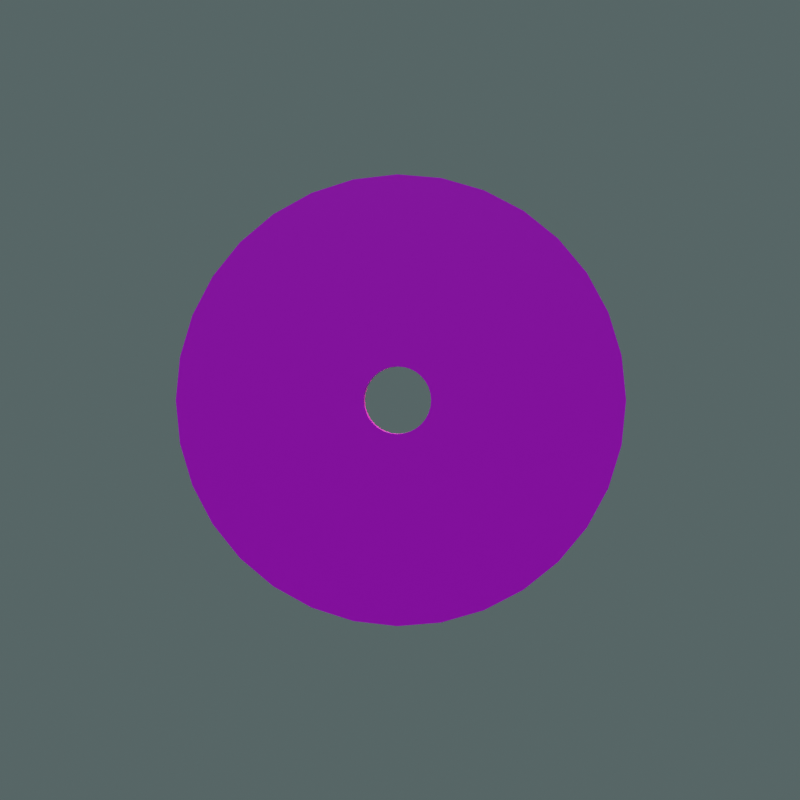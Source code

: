 # Source: CD_promo.blend  (saved by Blender 3.2.14; exported with 4.5.12 LTS)
import bpy
from mathutils import Matrix  # noqa: F401  (used for matrix-valued properties, if any)

bpy.ops.wm.read_factory_settings(use_empty=True)
scene = bpy.context.scene
scene.name = 'Scene'

# ---- collections
col_collection = bpy.data.collections.new('Collection'); scene.collection.children.link(col_collection)

# ---- images (referenced by path relative to the original .blend; pixels are not part of the script)
import os
ASSET_DIR = os.environ.get("B2B_ASSET_DIR", "")  # directory of the original .blend (textures are referenced by path, not embedded)
HERE = os.path.dirname(os.path.abspath(__file__))  # packed textures are extracted next to this script under _unpacked/

def load_image(name, relpath, width, height, colorspace="sRGB"):
    """Load a texture the original file referenced (path relative to the .blend, or extracted next to this script)."""
    p = next((c for c in (os.path.join(HERE, relpath), os.path.join(ASSET_DIR, relpath)) if relpath and os.path.exists(c)), "")
    if p:
        img = bpy.data.images.load(p, check_existing=True)
        img.name = name
    else:  # same state as the original file: an image datablock whose file is absent (Cycles renders it pink)
        img = bpy.data.images.new(name, width, height)
        img.source = "FILE"
        img.filepath = "//" + (relpath or name)
    img.colorspace_settings.name = colorspace
    return img
img_cdtexture = load_image('CDTexture', 'CDTexture.png', 1024, 1024, 'sRGB')

# ---- materials (node trees are filled in below, after node groups)
mat_cdmaterial = bpy.data.materials.new('CDMaterial')

# ---- material node trees
mat_cdmaterial.use_nodes = True; mat_cdmaterial.node_tree.nodes.clear()
_N = mat_cdmaterial.node_tree.nodes; _L = mat_cdmaterial.node_tree.links
n0 = _N.new('ShaderNodeBsdfPrincipled'); n0.name = 'Principled BSDF'; n0.location = (10, 300)
n0.distribution = 'GGX'
n0.subsurface_method = 'RANDOM_WALK_SKIN'
n0.inputs[3].default_value = 1.45
n0.inputs[27].default_value = (0.0, 0.0, 0.0, 1.0)
n0.inputs[28].default_value = 1.0
n1 = _N.new('ShaderNodeOutputMaterial'); n1.name = 'Material Output'; n1.location = (300, 300)
n2 = _N.new('ShaderNodeTexImage'); n2.name = 'Image Texture'; n2.location = (-280, 280)
n2.image = img_cdtexture
n2.interpolation = 'Closest'
_L.new(n0.outputs[0], n1.inputs[0])
_L.new(n2.outputs[0], n0.inputs[0])
n1.is_active_output = True

# ---- world
world_world = bpy.data.worlds.new('World'); scene.world = world_world
world_world.use_nodes = True; world_world.node_tree.nodes.clear()
_N = world_world.node_tree.nodes; _L = world_world.node_tree.links
n0 = _N.new('ShaderNodeOutputWorld'); n0.name = 'World Output'; n0.location = (300, 300)
n1 = _N.new('ShaderNodeBackground'); n1.name = 'Background'; n1.location = (10, 300)
n1.inputs[0].default_value = (0.07619, 0.107, 0.107, 0.0)
_L.new(n1.outputs[0], n0.inputs[0])
n0.is_active_output = True
world_world.color = (0.05088, 0.05088, 0.05088)
world_world.use_sun_shadow = False
world_world.sun_shadow_jitter_overblur = 0.0

# ---- cameras
cam_camera = bpy.data.cameras.new('Camera')
cam_camera.clip_end = 100.0
cam_camera.ortho_scale = 7.314

# ---- lights
light_area_002 = bpy.data.lights.new('Area.002', 'SUN')
light_area_002.color = (0.233, 0.204, 0.2166)
light_area_002.transmission_factor = 0.0
light_area_002.energy = 0.5
light_area_002.shadow_soft_size = 1.0
light_area_001 = bpy.data.lights.new('Area.001', 'SUN')
light_area_001.color = (0.5376, 0.8319, 1.0)
light_area_001.transmission_factor = 0.0
light_area_001.energy = 1.0
light_area_001.shadow_soft_size = 1.0
light_area = bpy.data.lights.new('Area', 'SUN')
light_area.color = (1.0, 0.8679, 0.3801)
light_area.transmission_factor = 0.0
light_area.energy = 6.0
light_area.shadow_soft_size = 1.0

# ---- meshes
me_circle_001 = bpy.data.meshes.new('Circle.001')
me_circle_001.from_pydata([(0.0, 1.0, 0.0), (-0.1951, 0.9808, 0.0), (-0.3827, 0.9239, 0.0), (-0.5556, 0.8315, 0.0), (-0.7071, 0.7071, 0.0), (-0.8315, 0.5556, 0.0), (-0.9239, 0.3827, 0.0), (-0.9808, 0.1951, 0.0), (-1.0, -4.371e-08, 0.0), (-0.9808, -0.1951, 0.0), (-0.9239, -0.3827, 0.0), (-0.8315, -0.5556, 0.0), (-0.7071, -0.7071, 0.0), (-0.5556, -0.8315, 0.0), (-0.3827, -0.9239, 0.0), (-0.1951, -0.9808, 0.0), (8.742e-08, -1.0, 0.0), (0.1951, -0.9808, 0.0), (0.3827, -0.9239, 0.0), (0.5556, -0.8315, 0.0), (0.7071, -0.7071, 0.0), (0.8315, -0.5556, 0.0), (0.9239, -0.3827, 0.0), (0.9808, -0.1951, 0.0), (1.0, 1.192e-08, 0.0), (0.9808, 0.1951, 0.0), (0.9239, 0.3827, 0.0), (0.8315, 0.5556, 0.0), (0.7071, 0.7071, 0.0), (0.5556, 0.8315, 0.0), (0.3827, 0.9239, 0.0), (0.1951, 0.9808, 0.0), (-9.779e-09, 0.3, 0.0), (-0.05853, 0.2942, 0.0), (-0.1148, 0.2772, 0.0), (-0.1667, 0.2494, 0.0), (-0.2121, 0.2121, 0.0), (-0.2494, 0.1667, 0.0), (-0.2772, 0.1148, 0.0), (-0.2942, 0.05853, 0.0), (-0.3, -2.615e-08, 0.0), (-0.2942, -0.05853, 0.0), (-0.2772, -0.1148, 0.0), (-0.2494, -0.1667, 0.0), (-0.2121, -0.2121, 0.0), (-0.1667, -0.2494, 0.0), (-0.1148, -0.2772, 0.0), (-0.05853, -0.2942, 0.0), (1.645e-08, -0.3, 0.0), (0.05853, -0.2942, 0.0), (0.1148, -0.2772, 0.0), (0.1667, -0.2494, 0.0), (0.2121, -0.2121, 0.0), (0.2494, -0.1667, 0.0), (0.2772, -0.1148, 0.0), (0.2942, -0.05853, 0.0), (0.3, -9.461e-09, 0.0), (0.2942, 0.05853, 0.0), (0.2772, 0.1148, 0.0), (0.2494, 0.1667, 0.0), (0.2121, 0.2121, 0.0), (0.1667, 0.2494, 0.0), (0.1148, 0.2772, 0.0), (0.05853, 0.2942, 0.0), (-9.313e-09, 0.15, 0.0), (-0.02926, 0.1471, 0.0), (-0.0574, 0.1386, 0.0), (-0.08334, 0.1247, 0.0), (-0.1061, 0.1061, 0.0), (-0.1247, 0.08334, 0.0), (-0.1386, 0.0574, 0.0), (-0.1471, 0.02926, 0.0), (-0.15, -2.146e-08, 0.0), (-0.1471, -0.02926, 0.0), (-0.1386, -0.0574, 0.0), (-0.1247, -0.08334, 0.0), (-0.1061, -0.1061, 0.0), (-0.08334, -0.1247, 0.0), (-0.0574, -0.1386, 0.0), (-0.02926, -0.1471, 0.0), (3.8e-09, -0.15, 0.0), (0.02926, -0.1471, 0.0), (0.0574, -0.1386, 0.0), (0.08334, -0.1247, 0.0), (0.1061, -0.1061, 0.0), (0.1247, -0.08334, 0.0), (0.1386, -0.0574, 0.0), (0.1471, -0.02926, 0.0), (0.15, -1.311e-08, 0.0), (0.1471, 0.02926, 0.0), (0.1386, 0.0574, 0.0), (0.1247, 0.08334, 0.0), (0.1061, 0.1061, 0.0), (0.08334, 0.1247, 0.0), (0.0574, 0.1386, 0.0), (0.02926, 0.1471, 0.0), (0.0, 1.0, -0.05), (-0.1951, 0.9808, -0.05), (-0.3827, 0.9239, -0.05), (-0.5556, 0.8315, -0.05), (-0.7071, 0.7071, -0.05), (-0.8315, 0.5556, -0.05), (-0.9239, 0.3827, -0.05), (-0.9808, 0.1951, -0.05), (-1.0, -4.371e-08, -0.05), (-0.9808, -0.1951, -0.05), (-0.9239, -0.3827, -0.05), (-0.8315, -0.5556, -0.05), (-0.7071, -0.7071, -0.05), (-0.5556, -0.8315, -0.05), (-0.3827, -0.9239, -0.05), (-0.1951, -0.9808, -0.05), (8.742e-08, -1.0, -0.05), (0.1951, -0.9808, -0.05), (0.3827, -0.9239, -0.05), (0.5556, -0.8315, -0.05), (0.7071, -0.7071, -0.05), (0.8315, -0.5556, -0.05), (0.9239, -0.3827, -0.05), (0.9808, -0.1951, -0.05), (1.0, 1.192e-08, -0.05), (0.9808, 0.1951, -0.05), (0.9239, 0.3827, -0.05), (0.8315, 0.5556, -0.05), (0.7071, 0.7071, -0.05), (0.5556, 0.8315, -0.05), (0.3827, 0.9239, -0.05), (0.1951, 0.9808, -0.05), (-9.779e-09, 0.3, -0.05), (-0.05853, 0.2942, -0.05), (-0.1148, 0.2772, -0.05), (-0.1667, 0.2494, -0.05), (-0.2121, 0.2121, -0.05), (-0.2494, 0.1667, -0.05), (-0.2772, 0.1148, -0.05), (-0.2942, 0.05853, -0.05), (-0.3, -2.615e-08, -0.05), (-0.2942, -0.05853, -0.05), (-0.2772, -0.1148, -0.05), (-0.2494, -0.1667, -0.05), (-0.2121, -0.2121, -0.05), (-0.1667, -0.2494, -0.05), (-0.1148, -0.2772, -0.05), (-0.05853, -0.2942, -0.05), (1.645e-08, -0.3, -0.05), (0.05853, -0.2942, -0.05), (0.1148, -0.2772, -0.05), (0.1667, -0.2494, -0.05), (0.2121, -0.2121, -0.05), (0.2494, -0.1667, -0.05), (0.2772, -0.1148, -0.05), (0.2942, -0.05853, -0.05), (0.3, -9.461e-09, -0.05), (0.2942, 0.05853, -0.05), (0.2772, 0.1148, -0.05), (0.2494, 0.1667, -0.05), (0.2121, 0.2121, -0.05), (0.1667, 0.2494, -0.05), (0.1148, 0.2772, -0.05), (0.05853, 0.2942, -0.05), (-9.313e-09, 0.15, -0.05), (-0.02926, 0.1471, -0.05), (-0.0574, 0.1386, -0.05), (-0.08334, 0.1247, -0.05), (-0.1061, 0.1061, -0.05), (-0.1247, 0.08334, -0.05), (-0.1386, 0.0574, -0.05), (-0.1471, 0.02926, -0.05), (-0.15, -2.146e-08, -0.05), (-0.1471, -0.02926, -0.05), (-0.1386, -0.0574, -0.05), (-0.1247, -0.08334, -0.05), (-0.1061, -0.1061, -0.05), (-0.08334, -0.1247, -0.05), (-0.0574, -0.1386, -0.05), (-0.02926, -0.1471, -0.05), (3.8e-09, -0.15, -0.05), (0.02926, -0.1471, -0.05), (0.0574, -0.1386, -0.05), (0.08334, -0.1247, -0.05), (0.1061, -0.1061, -0.05), (0.1247, -0.08334, -0.05), (0.1386, -0.0574, -0.05), (0.1471, -0.02926, -0.05), (0.15, -1.311e-08, -0.05), (0.1471, 0.02926, -0.05), (0.1386, 0.0574, -0.05), (0.1247, 0.08334, -0.05), (0.1061, 0.1061, -0.05), (0.08334, 0.1247, -0.05), (0.0574, 0.1386, -0.05), (0.02926, 0.1471, -0.05)], [], [(29, 61, 60, 28), (16, 48, 47, 15), (3, 35, 34, 2), (30, 62, 61, 29), (17, 49, 48, 16), (4, 36, 35, 3), (31, 63, 62, 30), (18, 50, 49, 17), (5, 37, 36, 4), (0, 32, 63, 31), (19, 51, 50, 18), (6, 38, 37, 5), (20, 52, 51, 19), (7, 39, 38, 6), (21, 53, 52, 20), (8, 40, 39, 7), (22, 54, 53, 21), (9, 41, 40, 8), (23, 55, 54, 22), (10, 42, 41, 9), (24, 56, 55, 23), (11, 43, 42, 10), (25, 57, 56, 24), (12, 44, 43, 11), (26, 58, 57, 25), (13, 45, 44, 12), (27, 59, 58, 26), (14, 46, 45, 13), (1, 33, 32, 0), (28, 60, 59, 27), (15, 47, 46, 14), (2, 34, 33, 1), (56, 88, 87, 55), (43, 75, 74, 42), (57, 89, 88, 56), (44, 76, 75, 43), (58, 90, 89, 57), (45, 77, 76, 44), (59, 91, 90, 58), (46, 78, 77, 45), (33, 65, 64, 32), (60, 92, 91, 59), (47, 79, 78, 46), (34, 66, 65, 33), (61, 93, 92, 60), (48, 80, 79, 47), (35, 67, 66, 34), (62, 94, 93, 61), (49, 81, 80, 48), (36, 68, 67, 35), (63, 95, 94, 62), (50, 82, 81, 49), (37, 69, 68, 36), (32, 64, 95, 63), (51, 83, 82, 50), (38, 70, 69, 37), (52, 84, 83, 51), (39, 71, 70, 38), (53, 85, 84, 52), (40, 72, 71, 39), (54, 86, 85, 53), (41, 73, 72, 40), (55, 87, 86, 54), (42, 74, 73, 41), (125, 124, 156, 157), (112, 111, 143, 144), (99, 98, 130, 131), (126, 125, 157, 158), (113, 112, 144, 145), (100, 99, 131, 132), (127, 126, 158, 159), (114, 113, 145, 146), (101, 100, 132, 133), (96, 127, 159, 128), (115, 114, 146, 147), (102, 101, 133, 134), (116, 115, 147, 148), (103, 102, 134, 135), (117, 116, 148, 149), (104, 103, 135, 136), (118, 117, 149, 150), (105, 104, 136, 137), (119, 118, 150, 151), (106, 105, 137, 138), (120, 119, 151, 152), (107, 106, 138, 139), (121, 120, 152, 153), (108, 107, 139, 140), (122, 121, 153, 154), (109, 108, 140, 141), (123, 122, 154, 155), (110, 109, 141, 142), (97, 96, 128, 129), (124, 123, 155, 156), (111, 110, 142, 143), (98, 97, 129, 130), (152, 151, 183, 184), (139, 138, 170, 171), (153, 152, 184, 185), (140, 139, 171, 172), (154, 153, 185, 186), (141, 140, 172, 173), (155, 154, 186, 187), (142, 141, 173, 174), (129, 128, 160, 161), (156, 155, 187, 188), (143, 142, 174, 175), (130, 129, 161, 162), (157, 156, 188, 189), (144, 143, 175, 176), (131, 130, 162, 163), (158, 157, 189, 190), (145, 144, 176, 177), (132, 131, 163, 164), (159, 158, 190, 191), (146, 145, 177, 178), (133, 132, 164, 165), (128, 159, 191, 160), (147, 146, 178, 179), (134, 133, 165, 166), (148, 147, 179, 180), (135, 134, 166, 167), (149, 148, 180, 181), (136, 135, 167, 168), (150, 149, 181, 182), (137, 136, 168, 169), (151, 150, 182, 183), (138, 137, 169, 170), (7, 6, 102, 103), (79, 80, 176, 175), (8, 7, 103, 104), (80, 81, 177, 176), (9, 8, 104, 105), (81, 82, 178, 177), (10, 9, 105, 106), (82, 83, 179, 178), (11, 10, 106, 107), (83, 84, 180, 179), (12, 11, 107, 108), (84, 85, 181, 180), (13, 12, 108, 109), (85, 86, 182, 181), (14, 13, 109, 110), (86, 87, 183, 182), (15, 14, 110, 111), (87, 88, 184, 183), (16, 15, 111, 112), (88, 89, 185, 184), (17, 16, 112, 113), (89, 90, 186, 185), (18, 17, 113, 114), (90, 91, 187, 186), (64, 65, 161, 160), (19, 18, 114, 115), (91, 92, 188, 187), (65, 66, 162, 161), (20, 19, 115, 116), (92, 93, 189, 188), (66, 67, 163, 162), (21, 20, 116, 117), (93, 94, 190, 189), (67, 68, 164, 163), (22, 21, 117, 118), (94, 95, 191, 190), (68, 69, 165, 164), (23, 22, 118, 119), (95, 64, 160, 191), (69, 70, 166, 165), (24, 23, 119, 120), (70, 71, 167, 166), (25, 24, 120, 121), (71, 72, 168, 167), (26, 25, 121, 122), (72, 73, 169, 168), (27, 26, 122, 123), (1, 0, 96, 97), (73, 74, 170, 169), (28, 27, 123, 124), (2, 1, 97, 98), (74, 75, 171, 170), (29, 28, 124, 125), (3, 2, 98, 99), (75, 76, 172, 171), (30, 29, 125, 126), (4, 3, 99, 100), (76, 77, 173, 172), (31, 30, 126, 127), (5, 4, 100, 101), (77, 78, 174, 173), (0, 31, 127, 96), (6, 5, 101, 102), (78, 79, 175, 174)])
_uv = me_circle_001.uv_layers.new(name='UVMap')
_uv.uv.foreach_set('vector', [0.7741, 0.9101, 0.5822, 0.623, 0.6046, 0.6046, 0.8488, 0.8488, 0.5, 0.006719, 0.5, 0.352, 0.4711, 0.3549, 0.4038, 0.0162, 0.2259, 0.9101, 0.4178, 0.623, 0.4434, 0.6367, 0.3112, 0.9557, 0.6888, 0.9557, 0.5566, 0.6367, 0.5822, 0.623, 0.7741, 0.9101, 0.5962, 0.0162, 0.5289, 0.3549, 0.5, 0.352, 0.5, 0.006719, 0.1512, 0.8488, 0.3954, 0.6046, 0.4178, 0.623, 0.2259, 0.9101, 0.5962, 0.9838, 0.5289, 0.6451, 0.5566, 0.6367, 0.6888, 0.9557, 0.6888, 0.04427, 0.5566, 0.3633, 0.5289, 0.3549, 0.5962, 0.0162, 0.08985, 0.7741, 0.377, 0.5822, 0.3954, 0.6046, 0.1512, 0.8488, 0.5, 0.9933, 0.5, 0.648, 0.5289, 0.6451, 0.5962, 0.9838, 0.7741, 0.08985, 0.5822, 0.377, 0.5566, 0.3633, 0.6888, 0.04427, 0.04427, 0.6888, 0.3633, 0.5566, 0.377, 0.5822, 0.08985, 0.7741, 0.8488, 0.1512, 0.6046, 0.3954, 0.5822, 0.377, 0.7741, 0.08985, 0.0162, 0.5962, 0.3549, 0.5289, 0.3633, 0.5566, 0.04427, 0.6888, 0.9101, 0.2259, 0.623, 0.4178, 0.6046, 0.3954, 0.8488, 0.1512, 0.006719, 0.5, 0.352, 0.5, 0.3549, 0.5289, 0.0162, 0.5962, 0.9557, 0.3112, 0.6367, 0.4434, 0.623, 0.4178, 0.9101, 0.2259, 0.0162, 0.4038, 0.3549, 0.4711, 0.352, 0.5, 0.006719, 0.5, 0.9838, 0.4038, 0.6451, 0.4711, 0.6367, 0.4434, 0.9557, 0.3112, 0.04427, 0.3112, 0.3633, 0.4434, 0.3549, 0.4711, 0.0162, 0.4038, 0.9933, 0.5, 0.648, 0.5, 0.6451, 0.4711, 0.9838, 0.4038, 0.08985, 0.2259, 0.377, 0.4178, 0.3633, 0.4434, 0.04427, 0.3112, 0.9838, 0.5962, 0.6451, 0.5289, 0.648, 0.5, 0.9933, 0.5, 0.1512, 0.1512, 0.3954, 0.3954, 0.377, 0.4178, 0.08985, 0.2259, 0.9557, 0.6888, 0.6367, 0.5566, 0.6451, 0.5289, 0.9838, 0.5962, 0.2259, 0.08985, 0.4178, 0.377, 0.3954, 0.3954, 0.1512, 0.1512, 0.9101, 0.7741, 0.623, 0.5822, 0.6367, 0.5566, 0.9557, 0.6888, 0.3112, 0.04427, 0.4434, 0.3633, 0.4178, 0.377, 0.2259, 0.08985, 0.4038, 0.9838, 0.4711, 0.6451, 0.5, 0.648, 0.5, 0.9933, 0.8488, 0.8488, 0.6046, 0.6046, 0.623, 0.5822, 0.9101, 0.7741, 0.4038, 0.0162, 0.4711, 0.3549, 0.4434, 0.3633, 0.3112, 0.04427, 0.3112, 0.9557, 0.4434, 0.6367, 0.4711, 0.6451, 0.4038, 0.9838, 0.648, 0.5, 0.574, 0.5, 0.5726, 0.4856, 0.6451, 0.4711, 0.377, 0.4178, 0.4385, 0.4589, 0.4316, 0.4717, 0.3633, 0.4434, 0.6451, 0.5289, 0.5726, 0.5144, 0.574, 0.5, 0.648, 0.5, 0.3954, 0.3954, 0.4477, 0.4477, 0.4385, 0.4589, 0.377, 0.4178, 0.6367, 0.5566, 0.5684, 0.5283, 0.5726, 0.5144, 0.6451, 0.5289, 0.4178, 0.377, 0.4589, 0.4385, 0.4477, 0.4477, 0.3954, 0.3954, 0.623, 0.5822, 0.5615, 0.5411, 0.5684, 0.5283, 0.6367, 0.5566, 0.4434, 0.3633, 0.4717, 0.4316, 0.4589, 0.4385, 0.4178, 0.377, 0.4711, 0.6451, 0.4856, 0.5726, 0.5, 0.574, 0.5, 0.648, 0.6046, 0.6046, 0.5523, 0.5523, 0.5615, 0.5411, 0.623, 0.5822, 0.4711, 0.3549, 0.4856, 0.4274, 0.4717, 0.4316, 0.4434, 0.3633, 0.4434, 0.6367, 0.4717, 0.5684, 0.4856, 0.5726, 0.4711, 0.6451, 0.5822, 0.623, 0.5411, 0.5615, 0.5523, 0.5523, 0.6046, 0.6046, 0.5, 0.352, 0.5, 0.426, 0.4856, 0.4274, 0.4711, 0.3549, 0.4178, 0.623, 0.4589, 0.5615, 0.4717, 0.5684, 0.4434, 0.6367, 0.5566, 0.6367, 0.5283, 0.5684, 0.5411, 0.5615, 0.5822, 0.623, 0.5289, 0.3549, 0.5144, 0.4274, 0.5, 0.426, 0.5, 0.352, 0.3954, 0.6046, 0.4477, 0.5523, 0.4589, 0.5615, 0.4178, 0.623, 0.5289, 0.6451, 0.5144, 0.5726, 0.5283, 0.5684, 0.5566, 0.6367, 0.5566, 0.3633, 0.5283, 0.4316, 0.5144, 0.4274, 0.5289, 0.3549, 0.377, 0.5822, 0.4385, 0.5411, 0.4477, 0.5523, 0.3954, 0.6046, 0.5, 0.648, 0.5, 0.574, 0.5144, 0.5726, 0.5289, 0.6451, 0.5822, 0.377, 0.5411, 0.4385, 0.5283, 0.4316, 0.5566, 0.3633, 0.3633, 0.5566, 0.4316, 0.5283, 0.4385, 0.5411, 0.377, 0.5822, 0.6046, 0.3954, 0.5523, 0.4477, 0.5411, 0.4385, 0.5822, 0.377, 0.3549, 0.5289, 0.4274, 0.5144, 0.4316, 0.5283, 0.3633, 0.5566, 0.623, 0.4178, 0.5615, 0.4589, 0.5523, 0.4477, 0.6046, 0.3954, 0.352, 0.5, 0.426, 0.5, 0.4274, 0.5144, 0.3549, 0.5289, 0.6367, 0.4434, 0.5684, 0.4717, 0.5615, 0.4589, 0.623, 0.4178, 0.3549, 0.4711, 0.4274, 0.4856, 0.426, 0.5, 0.352, 0.5, 0.6451, 0.4711, 0.5726, 0.4856, 0.5684, 0.4717, 0.6367, 0.4434, 0.3633, 0.4434, 0.4316, 0.4717, 0.4274, 0.4856, 0.3549, 0.4711, 0.7741, 0.9101, 0.8488, 0.8488, 0.6046, 0.6046, 0.5822, 0.623, 0.5, 0.006719, 0.4038, 0.0162, 0.4711, 0.3549, 0.5, 0.352, 0.2259, 0.9101, 0.3112, 0.9557, 0.4434, 0.6367, 0.4178, 0.623, 0.6888, 0.9557, 0.7741, 0.9101, 0.5822, 0.623, 0.5566, 0.6367, 0.5962, 0.0162, 0.5, 0.006719, 0.5, 0.352, 0.5289, 0.3549, 0.1512, 0.8488, 0.2259, 0.9101, 0.4178, 0.623, 0.3954, 0.6046, 0.5962, 0.9838, 0.6888, 0.9557, 0.5566, 0.6367, 0.5289, 0.6451, 0.6888, 0.04427, 0.5962, 0.0162, 0.5289, 0.3549, 0.5566, 0.3633, 0.08985, 0.7741, 0.1512, 0.8488, 0.3954, 0.6046, 0.377, 0.5822, 0.5, 0.9933, 0.5962, 0.9838, 0.5289, 0.6451, 0.5, 0.648, 0.7741, 0.08985, 0.6888, 0.04427, 0.5566, 0.3633, 0.5822, 0.377, 0.04427, 0.6888, 0.08985, 0.7741, 0.377, 0.5822, 0.3633, 0.5566, 0.8488, 0.1512, 0.7741, 0.08985, 0.5822, 0.377, 0.6046, 0.3954, 0.0162, 0.5962, 0.04427, 0.6888, 0.3633, 0.5566, 0.3549, 0.5289, 0.9101, 0.2259, 0.8488, 0.1512, 0.6046, 0.3954, 0.623, 0.4178, 0.006719, 0.5, 0.0162, 0.5962, 0.3549, 0.5289, 0.352, 0.5, 0.9557, 0.3112, 0.9101, 0.2259, 0.623, 0.4178, 0.6367, 0.4434, 0.0162, 0.4038, 0.006719, 0.5, 0.352, 0.5, 0.3549, 0.4711, 0.9838, 0.4038, 0.9557, 0.3112, 0.6367, 0.4434, 0.6451, 0.4711, 0.04427, 0.3112, 0.0162, 0.4038, 0.3549, 0.4711, 0.3633, 0.4434, 0.9933, 0.5, 0.9838, 0.4038, 0.6451, 0.4711, 0.648, 0.5, 0.08985, 0.2259, 0.04427, 0.3112, 0.3633, 0.4434, 0.377, 0.4178, 0.9838, 0.5962, 0.9933, 0.5, 0.648, 0.5, 0.6451, 0.5289, 0.1512, 0.1512, 0.08985, 0.2259, 0.377, 0.4178, 0.3954, 0.3954, 0.9557, 0.6888, 0.9838, 0.5962, 0.6451, 0.5289, 0.6367, 0.5566, 0.2259, 0.08985, 0.1512, 0.1512, 0.3954, 0.3954, 0.4178, 0.377, 0.9101, 0.7741, 0.9557, 0.6888, 0.6367, 0.5566, 0.623, 0.5822, 0.3112, 0.04427, 0.2259, 0.08985, 0.4178, 0.377, 0.4434, 0.3633, 0.4038, 0.9838, 0.5, 0.9933, 0.5, 0.648, 0.4711, 0.6451, 0.8488, 0.8488, 0.9101, 0.7741, 0.623, 0.5822, 0.6046, 0.6046, 0.4038, 0.0162, 0.3112, 0.04427, 0.4434, 0.3633, 0.4711, 0.3549, 0.3112, 0.9557, 0.4038, 0.9838, 0.4711, 0.6451, 0.4434, 0.6367, 0.648, 0.5, 0.6451, 0.4711, 0.5726, 0.4856, 0.574, 0.5, 0.377, 0.4178, 0.3633, 0.4434, 0.4316, 0.4717, 0.4385, 0.4589, 0.6451, 0.5289, 0.648, 0.5, 0.574, 0.5, 0.5726, 0.5144, 0.3954, 0.3954, 0.377, 0.4178, 0.4385, 0.4589, 0.4477, 0.4477, 0.6367, 0.5566, 0.6451, 0.5289, 0.5726, 0.5144, 0.5684, 0.5283, 0.4178, 0.377, 0.3954, 0.3954, 0.4477, 0.4477, 0.4589, 0.4385, 0.623, 0.5822, 0.6367, 0.5566, 0.5684, 0.5283, 0.5615, 0.5411, 0.4434, 0.3633, 0.4178, 0.377, 0.4589, 0.4385, 0.4717, 0.4316, 0.4711, 0.6451, 0.5, 0.648, 0.5, 0.574, 0.4856, 0.5726, 0.6046, 0.6046, 0.623, 0.5822, 0.5615, 0.5411, 0.5523, 0.5523, 0.4711, 0.3549, 0.4434, 0.3633, 0.4717, 0.4316, 0.4856, 0.4274, 0.4434, 0.6367, 0.4711, 0.6451, 0.4856, 0.5726, 0.4717, 0.5684, 0.5822, 0.623, 0.6046, 0.6046, 0.5523, 0.5523, 0.5411, 0.5615, 0.5, 0.352, 0.4711, 0.3549, 0.4856, 0.4274, 0.5, 0.426, 0.4178, 0.623, 0.4434, 0.6367, 0.4717, 0.5684, 0.4589, 0.5615, 0.5566, 0.6367, 0.5822, 0.623, 0.5411, 0.5615, 0.5283, 0.5684, 0.5289, 0.3549, 0.5, 0.352, 0.5, 0.426, 0.5144, 0.4274, 0.3954, 0.6046, 0.4178, 0.623, 0.4589, 0.5615, 0.4477, 0.5523, 0.5289, 0.6451, 0.5566, 0.6367, 0.5283, 0.5684, 0.5144, 0.5726, 0.5566, 0.3633, 0.5289, 0.3549, 0.5144, 0.4274, 0.5283, 0.4316, 0.377, 0.5822, 0.3954, 0.6046, 0.4477, 0.5523, 0.4385, 0.5411, 0.5, 0.648, 0.5289, 0.6451, 0.5144, 0.5726, 0.5, 0.574, 0.5822, 0.377, 0.5566, 0.3633, 0.5283, 0.4316, 0.5411, 0.4385, 0.3633, 0.5566, 0.377, 0.5822, 0.4385, 0.5411, 0.4316, 0.5283, 0.6046, 0.3954, 0.5822, 0.377, 0.5411, 0.4385, 0.5523, 0.4477, 0.3549, 0.5289, 0.3633, 0.5566, 0.4316, 0.5283, 0.4274, 0.5144, 0.623, 0.4178, 0.6046, 0.3954, 0.5523, 0.4477, 0.5615, 0.4589, 0.352, 0.5, 0.3549, 0.5289, 0.4274, 0.5144, 0.426, 0.5, 0.6367, 0.4434, 0.623, 0.4178, 0.5615, 0.4589, 0.5684, 0.4717, 0.3549, 0.4711, 0.352, 0.5, 0.426, 0.5, 0.4274, 0.4856, 0.6451, 0.4711, 0.6367, 0.4434, 0.5684, 0.4717, 0.5726, 0.4856, 0.3633, 0.4434, 0.3549, 0.4711, 0.4274, 0.4856, 0.4316, 0.4717, 0.0162, 0.5962, 0.04427, 0.6888, 0.04427, 0.6888, 0.0162, 0.5962, 0.4856, 0.4274, 0.5, 0.426, 0.5, 0.426, 0.4856, 0.4274, 0.006719, 0.5, 0.0162, 0.5962, 0.0162, 0.5962, 0.006719, 0.5, 0.5, 0.426, 0.5144, 0.4274, 0.5144, 0.4274, 0.5, 0.426, 0.0162, 0.4038, 0.006719, 0.5, 0.006719, 0.5, 0.0162, 0.4038, 0.5144, 0.4274, 0.5283, 0.4316, 0.5283, 0.4316, 0.5144, 0.4274, 0.04427, 0.3112, 0.0162, 0.4038, 0.0162, 0.4038, 0.04427, 0.3112, 0.5283, 0.4316, 0.5411, 0.4385, 0.5411, 0.4385, 0.5283, 0.4316, 0.08985, 0.2259, 0.04427, 0.3112, 0.04427, 0.3112, 0.08985, 0.2259, 0.5411, 0.4385, 0.5523, 0.4477, 0.5523, 0.4477, 0.5411, 0.4385, 0.1512, 0.1512, 0.08985, 0.2259, 0.08985, 0.2259, 0.1512, 0.1512, 0.5523, 0.4477, 0.5615, 0.4589, 0.5615, 0.4589, 0.5523, 0.4477, 0.2259, 0.08985, 0.1512, 0.1512, 0.1512, 0.1512, 0.2259, 0.08985, 0.5615, 0.4589, 0.5684, 0.4717, 0.5684, 0.4717, 0.5615, 0.4589, 0.3112, 0.04427, 0.2259, 0.08985, 0.2259, 0.08985, 0.3112, 0.04427, 0.5684, 0.4717, 0.5726, 0.4856, 0.5726, 0.4856, 0.5684, 0.4717, 0.4038, 0.0162, 0.3112, 0.04427, 0.3112, 0.04427, 0.4038, 0.0162, 0.5726, 0.4856, 0.574, 0.5, 0.574, 0.5, 0.5726, 0.4856, 0.5, 0.006719, 0.4038, 0.0162, 0.4038, 0.0162, 0.5, 0.006719, 0.574, 0.5, 0.5726, 0.5144, 0.5726, 0.5144, 0.574, 0.5, 0.5962, 0.0162, 0.5, 0.006719, 0.5, 0.006719, 0.5962, 0.0162, 0.5726, 0.5144, 0.5684, 0.5283, 0.5684, 0.5283, 0.5726, 0.5144, 0.6888, 0.04427, 0.5962, 0.0162, 0.5962, 0.0162, 0.6888, 0.04427, 0.5684, 0.5283, 0.5615, 0.5411, 0.5615, 0.5411, 0.5684, 0.5283, 0.5, 0.574, 0.4856, 0.5726, 0.4856, 0.5726, 0.5, 0.574, 0.7741, 0.08985, 0.6888, 0.04427, 0.6888, 0.04427, 0.7741, 0.08985, 0.5615, 0.5411, 0.5523, 0.5523, 0.5523, 0.5523, 0.5615, 0.5411, 0.4856, 0.5726, 0.4717, 0.5684, 0.4717, 0.5684, 0.4856, 0.5726, 0.8488, 0.1512, 0.7741, 0.08985, 0.7741, 0.08985, 0.8488, 0.1512, 0.5523, 0.5523, 0.5411, 0.5615, 0.5411, 0.5615, 0.5523, 0.5523, 0.4717, 0.5684, 0.4589, 0.5615, 0.4589, 0.5615, 0.4717, 0.5684, 0.9101, 0.2259, 0.8488, 0.1512, 0.8488, 0.1512, 0.9101, 0.2259, 0.5411, 0.5615, 0.5283, 0.5684, 0.5283, 0.5684, 0.5411, 0.5615, 0.4589, 0.5615, 0.4477, 0.5523, 0.4477, 0.5523, 0.4589, 0.5615, 0.9557, 0.3112, 0.9101, 0.2259, 0.9101, 0.2259, 0.9557, 0.3112, 0.5283, 0.5684, 0.5144, 0.5726, 0.5144, 0.5726, 0.5283, 0.5684, 0.4477, 0.5523, 0.4385, 0.5411, 0.4385, 0.5411, 0.4477, 0.5523, 0.9838, 0.4038, 0.9557, 0.3112, 0.9557, 0.3112, 0.9838, 0.4038, 0.5144, 0.5726, 0.5, 0.574, 0.5, 0.574, 0.5144, 0.5726, 0.4385, 0.5411, 0.4316, 0.5283, 0.4316, 0.5283, 0.4385, 0.5411, 0.9933, 0.5, 0.9838, 0.4038, 0.9838, 0.4038, 0.9933, 0.5, 0.4316, 0.5283, 0.4274, 0.5144, 0.4274, 0.5144, 0.4316, 0.5283, 0.9838, 0.5962, 0.9933, 0.5, 0.9933, 0.5, 0.9838, 0.5962, 0.4274, 0.5144, 0.426, 0.5, 0.426, 0.5, 0.4274, 0.5144, 0.9557, 0.6888, 0.9838, 0.5962, 0.9838, 0.5962, 0.9557, 0.6888, 0.426, 0.5, 0.4274, 0.4856, 0.4274, 0.4856, 0.426, 0.5, 0.9101, 0.7741, 0.9557, 0.6888, 0.9557, 0.6888, 0.9101, 0.7741, 0.4038, 0.9838, 0.5, 0.9933, 0.5, 0.9933, 0.4038, 0.9838, 0.4274, 0.4856, 0.4316, 0.4717, 0.4316, 0.4717, 0.4274, 0.4856, 0.8488, 0.8488, 0.9101, 0.7741, 0.9101, 0.7741, 0.8488, 0.8488, 0.3112, 0.9557, 0.4038, 0.9838, 0.4038, 0.9838, 0.3112, 0.9557, 0.4316, 0.4717, 0.4385, 0.4589, 0.4385, 0.4589, 0.4316, 0.4717, 0.7741, 0.9101, 0.8488, 0.8488, 0.8488, 0.8488, 0.7741, 0.9101, 0.2259, 0.9101, 0.3112, 0.9557, 0.3112, 0.9557, 0.2259, 0.9101, 0.4385, 0.4589, 0.4477, 0.4477, 0.4477, 0.4477, 0.4385, 0.4589, 0.6888, 0.9557, 0.7741, 0.9101, 0.7741, 0.9101, 0.6888, 0.9557, 0.1512, 0.8488, 0.2259, 0.9101, 0.2259, 0.9101, 0.1512, 0.8488, 0.4477, 0.4477, 0.4589, 0.4385, 0.4589, 0.4385, 0.4477, 0.4477, 0.5962, 0.9838, 0.6888, 0.9557, 0.6888, 0.9557, 0.5962, 0.9838, 0.08985, 0.7741, 0.1512, 0.8488, 0.1512, 0.8488, 0.08985, 0.7741, 0.4589, 0.4385, 0.4717, 0.4316, 0.4717, 0.4316, 0.4589, 0.4385, 0.5, 0.9933, 0.5962, 0.9838, 0.5962, 0.9838, 0.5, 0.9933, 0.04427, 0.6888, 0.08985, 0.7741, 0.08985, 0.7741, 0.04427, 0.6888, 0.4717, 0.4316, 0.4856, 0.4274, 0.4856, 0.4274, 0.4717, 0.4316])
me_circle_001.materials.append(mat_cdmaterial)
me_circle_001.update()

# ---- objects
ob_camera = bpy.data.objects.new('Camera', cam_camera)
ob_circle = bpy.data.objects.new('Circle', me_circle_001)
ob_area_005 = bpy.data.objects.new('Area.005', light_area_002)
ob_area_004 = bpy.data.objects.new('Area.004', light_area_002)
ob_area_003 = bpy.data.objects.new('Area.003', light_area_001)
ob_area_002 = bpy.data.objects.new('Area.002', light_area_001)
ob_area_001 = bpy.data.objects.new('Area.001', light_area_001)
ob_area = bpy.data.objects.new('Area', light_area)

# ---- transforms, parenting, visibility, modifiers, constraints
ob_camera.location = (3.62, -3.401, 9.048e-08)
ob_camera.rotation_euler = (1.571, 0.0, 0.8149)
ob_camera.lock_rotations_4d = False
ob_camera.empty_display_type = 'ARROWS'
ob_camera.color = (0.0, 0.0, 0.0, 0.0)
ob_camera.display_type = 'WIRE'
ob_camera.lineart.crease_threshold = 0.0
ob_circle.location = (0.0, 0.0, 0.0)
ob_circle.rotation_euler = (1.571, 7.55e-08, -2.409)
ob_area_005.location = (0.3999, -0.03428, -3.042)
ob_area_005.rotation_euler = (3.147, 0.001131, -0.883)
ob_area_004.location = (0.3999, -0.04856, 5.798)
ob_area_004.rotation_euler = (-0.002502, 0.008202, 0.883)
ob_area_003.location = (-4.113, 4.919, 2.914)
ob_area_003.rotation_euler = (2.953e-08, 0.6097, -4.04)
ob_area_002.location = (-3.839, -5.193, 2.914)
ob_area_002.rotation_euler = (2.953e-08, 0.6097, -2.227)
ob_area_001.location = (3.445, -4.73, 2.914)
ob_area_001.rotation_euler = (2.953e-08, 0.6097, -0.9115)
ob_area.location = (3.599, 5.193, 2.914)
ob_area.rotation_euler = (2.953e-08, 0.6097, 0.9764)

# ---- collection membership
col_collection.objects.link(ob_camera)
col_collection.objects.link(ob_circle)
col_collection.objects.link(ob_area_005)
col_collection.objects.link(ob_area_004)
col_collection.objects.link(ob_area_003)
col_collection.objects.link(ob_area_002)
col_collection.objects.link(ob_area_001)
col_collection.objects.link(ob_area)

# ---- scene / render settings (as saved in the file)
scene.camera = ob_camera
scene.frame_start = 0; scene.frame_end = 120; scene.frame_set(61)
scene.render.engine = 'CYCLES'
scene.render.image_settings.compression = 0
scene.render.resolution_y = 1920
scene.render.resolution_percentage = 25
scene.render.use_freestyle = True
scene.render.line_thickness = 5.0
scene.cycles.use_denoising = False
scene.cycles.samples = 300
scene.cycles.sampling_pattern = 'TABULATED_SOBOL'
scene.cycles.use_light_tree = False
scene.view_settings.view_transform = 'Filmic'
bpy.context.view_layer.update()
